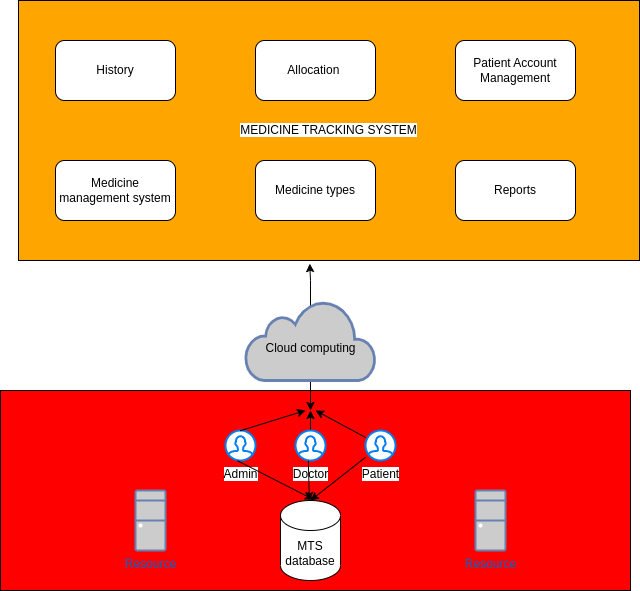

The diagram above was exported from draw.io. Its source (the exported page's mxGraphModel, read from the mxfile embedded in the PNG):
<mxGraphModel dx="880" dy="1698" grid="1" gridSize="10" guides="1" tooltips="1" connect="1" arrows="1" fold="1" page="1" pageScale="1" pageWidth="827" pageHeight="1169" math="0" shadow="0">
  <root>
    <mxCell id="0" />
    <mxCell id="1" parent="0" />
    <mxCell id="qgnUK53Zh7RJCvUAMt6P-1" value="&lt;span style=&quot;background-color: rgb(255, 255, 255);&quot;&gt;MEDICINE TRACKING SYSTEM&lt;/span&gt;" style="rounded=0;whiteSpace=wrap;html=1;fillStyle=solid;fillColor=#FFA500;" vertex="1" parent="1">
      <mxGeometry x="103" y="-50" width="621" height="260" as="geometry" />
    </mxCell>
    <mxCell id="qgnUK53Zh7RJCvUAMt6P-2" value="History" style="rounded=1;whiteSpace=wrap;html=1;fillStyle=solid;" vertex="1" parent="1">
      <mxGeometry x="140" y="-10" width="120" height="60" as="geometry" />
    </mxCell>
    <mxCell id="qgnUK53Zh7RJCvUAMt6P-3" value="Medicine management system" style="rounded=1;whiteSpace=wrap;html=1;" vertex="1" parent="1">
      <mxGeometry x="140" y="110" width="120" height="60" as="geometry" />
    </mxCell>
    <mxCell id="qgnUK53Zh7RJCvUAMt6P-4" value="Allocation&amp;nbsp;" style="rounded=1;whiteSpace=wrap;html=1;" vertex="1" parent="1">
      <mxGeometry x="340" y="-10" width="120" height="60" as="geometry" />
    </mxCell>
    <mxCell id="qgnUK53Zh7RJCvUAMt6P-5" value="Medicine types" style="rounded=1;whiteSpace=wrap;html=1;" vertex="1" parent="1">
      <mxGeometry x="340" y="110" width="120" height="60" as="geometry" />
    </mxCell>
    <mxCell id="qgnUK53Zh7RJCvUAMt6P-6" value="Reports" style="rounded=1;whiteSpace=wrap;html=1;" vertex="1" parent="1">
      <mxGeometry x="540" y="110" width="120" height="60" as="geometry" />
    </mxCell>
    <mxCell id="qgnUK53Zh7RJCvUAMt6P-7" value="Patient Account Management" style="rounded=1;whiteSpace=wrap;html=1;" vertex="1" parent="1">
      <mxGeometry x="540" y="-10" width="120" height="60" as="geometry" />
    </mxCell>
    <mxCell id="qgnUK53Zh7RJCvUAMt6P-8" value="" style="rounded=0;whiteSpace=wrap;html=1;fillColor=#FF0000;" vertex="1" parent="1">
      <mxGeometry x="85" y="340" width="630" height="200" as="geometry" />
    </mxCell>
    <mxCell id="qgnUK53Zh7RJCvUAMt6P-9" value="MTS database" style="shape=cylinder3;whiteSpace=wrap;html=1;boundedLbl=1;backgroundOutline=1;size=15;" vertex="1" parent="1">
      <mxGeometry x="365" y="450" width="60" height="80" as="geometry" />
    </mxCell>
    <mxCell id="qgnUK53Zh7RJCvUAMt6P-17" style="edgeStyle=orthogonalEdgeStyle;rounded=0;orthogonalLoop=1;jettySize=auto;html=1;exitX=0.5;exitY=1;exitDx=0;exitDy=0;exitPerimeter=0;" edge="1" parent="1" source="qgnUK53Zh7RJCvUAMt6P-15">
      <mxGeometry relative="1" as="geometry">
        <mxPoint x="395" y="360" as="targetPoint" />
      </mxGeometry>
    </mxCell>
    <mxCell id="qgnUK53Zh7RJCvUAMt6P-18" style="edgeStyle=orthogonalEdgeStyle;rounded=0;orthogonalLoop=1;jettySize=auto;html=1;exitX=0.5;exitY=0.08;exitDx=0;exitDy=0;exitPerimeter=0;entryX=0.469;entryY=1.012;entryDx=0;entryDy=0;entryPerimeter=0;" edge="1" parent="1" source="qgnUK53Zh7RJCvUAMt6P-15" target="qgnUK53Zh7RJCvUAMt6P-1">
      <mxGeometry relative="1" as="geometry" />
    </mxCell>
    <mxCell id="qgnUK53Zh7RJCvUAMt6P-15" value="&lt;font color=&quot;#000000&quot;&gt;&lt;br&gt;Cloud computing&lt;/font&gt;" style="html=1;outlineConnect=0;fillColor=#CCCCCC;strokeColor=#6881B3;gradientColor=none;gradientDirection=north;strokeWidth=2;shape=mxgraph.networks.cloud;fontColor=#ffffff;" vertex="1" parent="1">
      <mxGeometry x="330" y="250" width="130" height="80" as="geometry" />
    </mxCell>
    <mxCell id="qgnUK53Zh7RJCvUAMt6P-19" value="Resource" style="fontColor=#0066CC;verticalAlign=top;verticalLabelPosition=bottom;labelPosition=center;align=center;html=1;outlineConnect=0;fillColor=#CCCCCC;strokeColor=#6881B3;gradientColor=none;gradientDirection=north;strokeWidth=2;shape=mxgraph.networks.desktop_pc;" vertex="1" parent="1">
      <mxGeometry x="220" y="440" width="30" height="60" as="geometry" />
    </mxCell>
    <mxCell id="qgnUK53Zh7RJCvUAMt6P-20" value="Resource" style="fontColor=#0066CC;verticalAlign=top;verticalLabelPosition=bottom;labelPosition=center;align=center;html=1;outlineConnect=0;fillColor=#CCCCCC;strokeColor=#6881B3;gradientColor=none;gradientDirection=north;strokeWidth=2;shape=mxgraph.networks.desktop_pc;" vertex="1" parent="1">
      <mxGeometry x="560" y="440" width="30" height="60" as="geometry" />
    </mxCell>
    <mxCell id="qgnUK53Zh7RJCvUAMt6P-24" value="Admin" style="html=1;verticalLabelPosition=bottom;align=center;labelBackgroundColor=#ffffff;verticalAlign=top;strokeWidth=2;strokeColor=#0080F0;shadow=0;dashed=0;shape=mxgraph.ios7.icons.user;" vertex="1" parent="1">
      <mxGeometry x="310" y="380" width="30" height="30" as="geometry" />
    </mxCell>
    <mxCell id="qgnUK53Zh7RJCvUAMt6P-28" style="edgeStyle=orthogonalEdgeStyle;rounded=0;orthogonalLoop=1;jettySize=auto;html=1;" edge="1" parent="1" source="qgnUK53Zh7RJCvUAMt6P-25">
      <mxGeometry relative="1" as="geometry">
        <mxPoint x="395" y="360" as="targetPoint" />
        <Array as="points">
          <mxPoint x="395" y="360" />
        </Array>
      </mxGeometry>
    </mxCell>
    <mxCell id="qgnUK53Zh7RJCvUAMt6P-25" value="Doctor" style="html=1;verticalLabelPosition=bottom;align=center;labelBackgroundColor=#ffffff;verticalAlign=top;strokeWidth=2;strokeColor=#0080F0;shadow=0;dashed=0;shape=mxgraph.ios7.icons.user;" vertex="1" parent="1">
      <mxGeometry x="380" y="380" width="30" height="30" as="geometry" />
    </mxCell>
    <mxCell id="qgnUK53Zh7RJCvUAMt6P-26" value="Patient" style="html=1;verticalLabelPosition=bottom;align=center;labelBackgroundColor=#ffffff;verticalAlign=top;strokeWidth=2;strokeColor=#0080F0;shadow=0;dashed=0;shape=mxgraph.ios7.icons.user;" vertex="1" parent="1">
      <mxGeometry x="450" y="380" width="30" height="30" as="geometry" />
    </mxCell>
    <mxCell id="qgnUK53Zh7RJCvUAMt6P-30" value="" style="endArrow=classic;html=1;rounded=0;exitX=0.489;exitY=0.009;exitDx=0;exitDy=0;exitPerimeter=0;" edge="1" parent="1" source="qgnUK53Zh7RJCvUAMt6P-24">
      <mxGeometry width="50" height="50" relative="1" as="geometry">
        <mxPoint x="380" y="380" as="sourcePoint" />
        <mxPoint x="390" y="360" as="targetPoint" />
        <Array as="points" />
      </mxGeometry>
    </mxCell>
    <mxCell id="qgnUK53Zh7RJCvUAMt6P-31" value="" style="endArrow=classic;html=1;rounded=0;" edge="1" parent="1" source="qgnUK53Zh7RJCvUAMt6P-26">
      <mxGeometry width="50" height="50" relative="1" as="geometry">
        <mxPoint x="390" y="380" as="sourcePoint" />
        <mxPoint x="400" y="360" as="targetPoint" />
      </mxGeometry>
    </mxCell>
    <mxCell id="qgnUK53Zh7RJCvUAMt6P-32" value="" style="endArrow=classic;html=1;rounded=0;entryX=0.5;entryY=0;entryDx=0;entryDy=0;entryPerimeter=0;" edge="1" parent="1" source="qgnUK53Zh7RJCvUAMt6P-26" target="qgnUK53Zh7RJCvUAMt6P-9">
      <mxGeometry width="50" height="50" relative="1" as="geometry">
        <mxPoint x="390" y="470" as="sourcePoint" />
        <mxPoint x="440" y="420" as="targetPoint" />
      </mxGeometry>
    </mxCell>
    <mxCell id="qgnUK53Zh7RJCvUAMt6P-33" value="" style="endArrow=classic;html=1;rounded=0;exitX=0.4;exitY=1.007;exitDx=0;exitDy=0;exitPerimeter=0;entryX=0.55;entryY=-0.012;entryDx=0;entryDy=0;entryPerimeter=0;" edge="1" parent="1" source="qgnUK53Zh7RJCvUAMt6P-24" target="qgnUK53Zh7RJCvUAMt6P-9">
      <mxGeometry width="50" height="50" relative="1" as="geometry">
        <mxPoint x="390" y="470" as="sourcePoint" />
        <mxPoint x="440" y="420" as="targetPoint" />
      </mxGeometry>
    </mxCell>
    <mxCell id="qgnUK53Zh7RJCvUAMt6P-34" value="" style="endArrow=classic;html=1;rounded=0;exitX=0.427;exitY=1.007;exitDx=0;exitDy=0;exitPerimeter=0;" edge="1" parent="1" source="qgnUK53Zh7RJCvUAMt6P-25" target="qgnUK53Zh7RJCvUAMt6P-9">
      <mxGeometry width="50" height="50" relative="1" as="geometry">
        <mxPoint x="390" y="470" as="sourcePoint" />
        <mxPoint x="440" y="420" as="targetPoint" />
      </mxGeometry>
    </mxCell>
  </root>
</mxGraphModel>